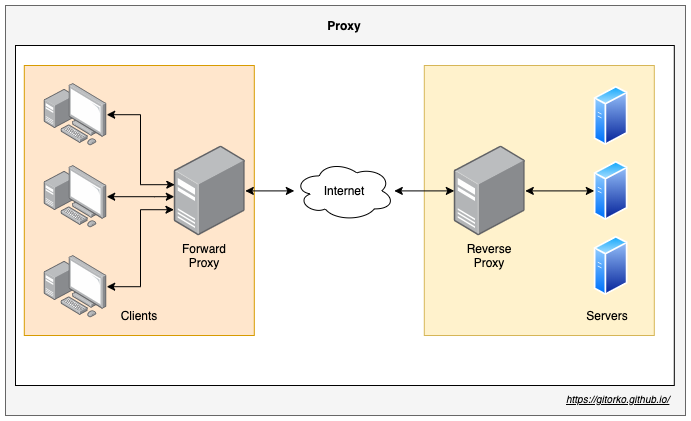

The diagram above was exported from draw.io. Its source (the exported page's mxGraphModel, read from the mxfile embedded in the PNG):
<mxGraphModel dx="1106" dy="852" grid="1" gridSize="10" guides="1" tooltips="1" connect="1" arrows="1" fold="1" page="1" pageScale="1" pageWidth="500" pageHeight="1200" math="0" shadow="0">
  <root>
    <mxCell id="0" />
    <mxCell id="1" parent="0" />
    <mxCell id="7KJKIs-uDPf9iQQK7r_n-1" value="" style="rounded=0;whiteSpace=wrap;html=1;fillColor=#f5f5f5;strokeColor=#666666;fontColor=#333333;" vertex="1" parent="1">
      <mxGeometry x="20" y="60" width="680" height="410" as="geometry" />
    </mxCell>
    <mxCell id="ciVHg6exGuYLlR_M-RI--24" value="" style="rounded=0;whiteSpace=wrap;html=1;" parent="1" vertex="1">
      <mxGeometry x="30" y="100" width="658.8" height="340" as="geometry" />
    </mxCell>
    <mxCell id="ciVHg6exGuYLlR_M-RI--14" value="" style="rounded=0;whiteSpace=wrap;html=1;fillColor=#ffe6cc;strokeColor=#d79b00;" parent="1" vertex="1">
      <mxGeometry x="38.8" y="120" width="230" height="270" as="geometry" />
    </mxCell>
    <mxCell id="ciVHg6exGuYLlR_M-RI--7" value="" style="edgeStyle=orthogonalEdgeStyle;rounded=0;orthogonalLoop=1;jettySize=auto;html=1;startArrow=classic;startFill=1;" parent="1" source="ciVHg6exGuYLlR_M-RI--1" target="ciVHg6exGuYLlR_M-RI--6" edge="1">
      <mxGeometry relative="1" as="geometry" />
    </mxCell>
    <mxCell id="ciVHg6exGuYLlR_M-RI--1" value="" style="points=[];aspect=fixed;html=1;align=center;shadow=0;dashed=0;image;image=img/lib/allied_telesis/computer_and_terminals/Server_Desktop.svg;" parent="1" vertex="1">
      <mxGeometry x="188.8" y="200.4" width="71" height="90" as="geometry" />
    </mxCell>
    <mxCell id="ciVHg6exGuYLlR_M-RI--11" style="edgeStyle=orthogonalEdgeStyle;rounded=0;orthogonalLoop=1;jettySize=auto;html=1;entryX=0.007;entryY=0.431;entryDx=0;entryDy=0;entryPerimeter=0;startArrow=classic;startFill=1;" parent="1" source="ciVHg6exGuYLlR_M-RI--2" target="ciVHg6exGuYLlR_M-RI--1" edge="1">
      <mxGeometry relative="1" as="geometry" />
    </mxCell>
    <mxCell id="ciVHg6exGuYLlR_M-RI--2" value="" style="points=[];aspect=fixed;html=1;align=center;shadow=0;dashed=0;image;image=img/lib/allied_telesis/computer_and_terminals/Personal_Computer_with_Server.svg;" parent="1" vertex="1">
      <mxGeometry x="58.8" y="138" width="62.400000000000006" height="62.400000000000006" as="geometry" />
    </mxCell>
    <mxCell id="ciVHg6exGuYLlR_M-RI--9" value="" style="edgeStyle=orthogonalEdgeStyle;rounded=0;orthogonalLoop=1;jettySize=auto;html=1;startArrow=classic;startFill=1;" parent="1" source="ciVHg6exGuYLlR_M-RI--3" target="ciVHg6exGuYLlR_M-RI--1" edge="1">
      <mxGeometry relative="1" as="geometry">
        <Array as="points">
          <mxPoint x="168.8" y="251" />
          <mxPoint x="168.8" y="251" />
        </Array>
      </mxGeometry>
    </mxCell>
    <mxCell id="ciVHg6exGuYLlR_M-RI--3" value="" style="points=[];aspect=fixed;html=1;align=center;shadow=0;dashed=0;image;image=img/lib/allied_telesis/computer_and_terminals/Personal_Computer_with_Server.svg;" parent="1" vertex="1">
      <mxGeometry x="58.8" y="220" width="62.400000000000006" height="62.400000000000006" as="geometry" />
    </mxCell>
    <mxCell id="ciVHg6exGuYLlR_M-RI--10" style="edgeStyle=orthogonalEdgeStyle;rounded=0;orthogonalLoop=1;jettySize=auto;html=1;entryX=-0.005;entryY=0.709;entryDx=0;entryDy=0;entryPerimeter=0;startArrow=classic;startFill=1;" parent="1" source="ciVHg6exGuYLlR_M-RI--4" target="ciVHg6exGuYLlR_M-RI--1" edge="1">
      <mxGeometry relative="1" as="geometry" />
    </mxCell>
    <mxCell id="ciVHg6exGuYLlR_M-RI--4" value="" style="points=[];aspect=fixed;html=1;align=center;shadow=0;dashed=0;image;image=img/lib/allied_telesis/computer_and_terminals/Personal_Computer_with_Server.svg;" parent="1" vertex="1">
      <mxGeometry x="58.8" y="310" width="62.400000000000006" height="62.400000000000006" as="geometry" />
    </mxCell>
    <mxCell id="ciVHg6exGuYLlR_M-RI--6" value="Internet" style="ellipse;shape=cloud;whiteSpace=wrap;html=1;align=center;" parent="1" vertex="1">
      <mxGeometry x="308.8" y="215.4" width="100" height="60" as="geometry" />
    </mxCell>
    <mxCell id="ciVHg6exGuYLlR_M-RI--12" value="Clients" style="text;html=1;strokeColor=none;fillColor=none;align=center;verticalAlign=middle;whiteSpace=wrap;rounded=0;" parent="1" vertex="1">
      <mxGeometry x="133.8" y="360" width="40" height="20" as="geometry" />
    </mxCell>
    <mxCell id="ciVHg6exGuYLlR_M-RI--13" value="Forward Proxy" style="text;html=1;strokeColor=none;fillColor=none;align=center;verticalAlign=middle;whiteSpace=wrap;rounded=0;" parent="1" vertex="1">
      <mxGeometry x="198.8" y="300" width="40" height="20" as="geometry" />
    </mxCell>
    <mxCell id="ciVHg6exGuYLlR_M-RI--15" value="" style="rounded=0;whiteSpace=wrap;html=1;fillColor=#fff2cc;strokeColor=#d6b656;" parent="1" vertex="1">
      <mxGeometry x="438.8" y="120" width="230" height="270" as="geometry" />
    </mxCell>
    <mxCell id="ciVHg6exGuYLlR_M-RI--17" value="" style="edgeStyle=orthogonalEdgeStyle;rounded=0;orthogonalLoop=1;jettySize=auto;html=1;startArrow=classic;startFill=1;" parent="1" source="ciVHg6exGuYLlR_M-RI--16" target="ciVHg6exGuYLlR_M-RI--6" edge="1">
      <mxGeometry relative="1" as="geometry" />
    </mxCell>
    <mxCell id="ciVHg6exGuYLlR_M-RI--21" value="" style="edgeStyle=orthogonalEdgeStyle;rounded=0;orthogonalLoop=1;jettySize=auto;html=1;startArrow=classic;startFill=1;" parent="1" source="ciVHg6exGuYLlR_M-RI--16" target="ciVHg6exGuYLlR_M-RI--19" edge="1">
      <mxGeometry relative="1" as="geometry" />
    </mxCell>
    <mxCell id="ciVHg6exGuYLlR_M-RI--16" value="" style="points=[];aspect=fixed;html=1;align=center;shadow=0;dashed=0;image;image=img/lib/allied_telesis/computer_and_terminals/Server_Desktop.svg;" parent="1" vertex="1">
      <mxGeometry x="468.8" y="200.4" width="71" height="90" as="geometry" />
    </mxCell>
    <mxCell id="ciVHg6exGuYLlR_M-RI--18" value="" style="aspect=fixed;perimeter=ellipsePerimeter;html=1;align=center;shadow=0;dashed=0;spacingTop=3;image;image=img/lib/active_directory/generic_server.svg;" parent="1" vertex="1">
      <mxGeometry x="608.8" y="140.4" width="33.6" height="60" as="geometry" />
    </mxCell>
    <mxCell id="ciVHg6exGuYLlR_M-RI--19" value="" style="aspect=fixed;perimeter=ellipsePerimeter;html=1;align=center;shadow=0;dashed=0;spacingTop=3;image;image=img/lib/active_directory/generic_server.svg;" parent="1" vertex="1">
      <mxGeometry x="608.8" y="215.4" width="33.6" height="60" as="geometry" />
    </mxCell>
    <mxCell id="ciVHg6exGuYLlR_M-RI--20" value="" style="aspect=fixed;perimeter=ellipsePerimeter;html=1;align=center;shadow=0;dashed=0;spacingTop=3;image;image=img/lib/active_directory/generic_server.svg;" parent="1" vertex="1">
      <mxGeometry x="608.8" y="290.4" width="33.6" height="60" as="geometry" />
    </mxCell>
    <mxCell id="ciVHg6exGuYLlR_M-RI--22" value="Reverse Proxy" style="text;html=1;strokeColor=none;fillColor=none;align=center;verticalAlign=middle;whiteSpace=wrap;rounded=0;" parent="1" vertex="1">
      <mxGeometry x="484.3" y="300" width="40" height="20" as="geometry" />
    </mxCell>
    <mxCell id="ciVHg6exGuYLlR_M-RI--23" value="Servers" style="text;html=1;strokeColor=none;fillColor=none;align=center;verticalAlign=middle;whiteSpace=wrap;rounded=0;" parent="1" vertex="1">
      <mxGeometry x="602.4" y="360" width="40" height="20" as="geometry" />
    </mxCell>
    <UserObject label="&lt;i&gt;&lt;u&gt;&lt;font style=&quot;font-size: 10px&quot;&gt;https://gitorko.github.io/&lt;/font&gt;&lt;/u&gt;&lt;/i&gt;" link="https://gitorko.github.io/" id="ciVHg6exGuYLlR_M-RI--25">
      <mxCell style="text;html=1;" parent="1" vertex="1">
        <mxGeometry x="578.8" y="440" width="110" height="30" as="geometry" />
      </mxCell>
    </UserObject>
    <mxCell id="7KJKIs-uDPf9iQQK7r_n-2" value="Proxy" style="text;html=1;strokeColor=none;fillColor=none;align=center;verticalAlign=middle;whiteSpace=wrap;rounded=0;fontStyle=1" vertex="1" parent="1">
      <mxGeometry x="339" y="70" width="40" height="20" as="geometry" />
    </mxCell>
  </root>
</mxGraphModel>